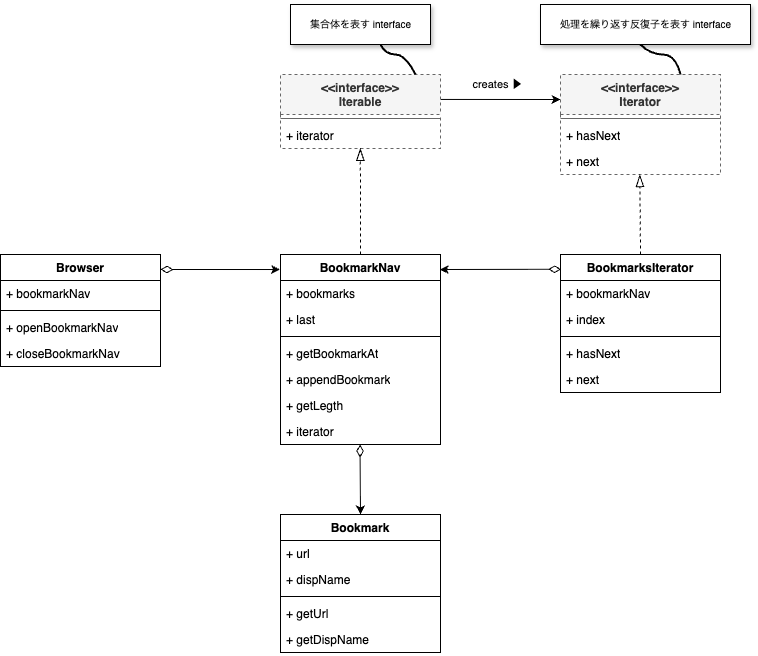

The diagram above was exported from draw.io. Its source (the exported page's mxGraphModel, read from the mxfile embedded in the PNG):
<mxGraphModel dx="715" dy="321" grid="1" gridSize="10" guides="1" tooltips="1" connect="1" arrows="1" fold="1" page="1" pageScale="1" pageWidth="1654" pageHeight="1169" background="#ffffff" math="0" shadow="0">
  <root>
    <mxCell id="0" />
    <mxCell id="1" value="UML" style="" parent="0" />
    <mxCell id="2" value="&amp;lt;&amp;lt;interface&amp;gt;&amp;gt;&lt;div&gt;Iterable&lt;/div&gt;" style="swimlane;fontStyle=1;align=center;verticalAlign=top;childLayout=stackLayout;horizontal=1;startSize=40;horizontalStack=0;resizeParent=1;resizeParentMax=0;resizeLast=0;collapsible=1;marginBottom=0;whiteSpace=wrap;html=1;fillColor=#f5f5f5;fontColor=#333333;strokeColor=#666666;dashed=1;" parent="1" vertex="1">
      <mxGeometry x="400" y="160" width="160" height="74" as="geometry" />
    </mxCell>
    <mxCell id="4" value="" style="line;strokeWidth=1;fillColor=none;align=left;verticalAlign=middle;spacingTop=-1;spacingLeft=3;spacingRight=3;rotatable=0;labelPosition=right;points=[];portConstraint=eastwest;strokeColor=inherit;" parent="2" vertex="1">
      <mxGeometry y="40" width="160" height="8" as="geometry" />
    </mxCell>
    <mxCell id="5" value="+ iterator" style="text;strokeColor=none;fillColor=none;align=left;verticalAlign=top;spacingLeft=4;spacingRight=4;overflow=hidden;rotatable=0;points=[[0,0.5],[1,0.5]];portConstraint=eastwest;whiteSpace=wrap;html=1;" parent="2" vertex="1">
      <mxGeometry y="48" width="160" height="26" as="geometry" />
    </mxCell>
    <mxCell id="6" value="&amp;lt;&amp;lt;interface&amp;gt;&amp;gt;&lt;div&gt;Iterator&lt;/div&gt;" style="swimlane;fontStyle=1;align=center;verticalAlign=top;childLayout=stackLayout;horizontal=1;startSize=40;horizontalStack=0;resizeParent=1;resizeParentMax=0;resizeLast=0;collapsible=1;marginBottom=0;whiteSpace=wrap;html=1;fillColor=#f5f5f5;fontColor=#333333;strokeColor=#666666;dashed=1;" parent="1" vertex="1">
      <mxGeometry x="680" y="160" width="160" height="100" as="geometry" />
    </mxCell>
    <mxCell id="7" value="" style="line;strokeWidth=1;fillColor=none;align=left;verticalAlign=middle;spacingTop=-1;spacingLeft=3;spacingRight=3;rotatable=0;labelPosition=right;points=[];portConstraint=eastwest;strokeColor=inherit;" parent="6" vertex="1">
      <mxGeometry y="40" width="160" height="8" as="geometry" />
    </mxCell>
    <mxCell id="8" value="+ hasNext" style="text;strokeColor=none;fillColor=none;align=left;verticalAlign=top;spacingLeft=4;spacingRight=4;overflow=hidden;rotatable=0;points=[[0,0.5],[1,0.5]];portConstraint=eastwest;whiteSpace=wrap;html=1;" parent="6" vertex="1">
      <mxGeometry y="48" width="160" height="26" as="geometry" />
    </mxCell>
    <mxCell id="9" value="+ next" style="text;strokeColor=none;fillColor=none;align=left;verticalAlign=top;spacingLeft=4;spacingRight=4;overflow=hidden;rotatable=0;points=[[0,0.5],[1,0.5]];portConstraint=eastwest;whiteSpace=wrap;html=1;" parent="6" vertex="1">
      <mxGeometry y="74" width="160" height="26" as="geometry" />
    </mxCell>
    <mxCell id="27" value="BookmarkNav" style="swimlane;fontStyle=1;align=center;verticalAlign=top;childLayout=stackLayout;horizontal=1;startSize=26;horizontalStack=0;resizeParent=1;resizeParentMax=0;resizeLast=0;collapsible=1;marginBottom=0;whiteSpace=wrap;html=1;" parent="1" vertex="1">
      <mxGeometry x="400" y="340" width="160" height="190" as="geometry" />
    </mxCell>
    <mxCell id="28" value="+ bookmarks" style="text;strokeColor=none;fillColor=none;align=left;verticalAlign=top;spacingLeft=4;spacingRight=4;overflow=hidden;rotatable=0;points=[[0,0.5],[1,0.5]];portConstraint=eastwest;whiteSpace=wrap;html=1;" parent="27" vertex="1">
      <mxGeometry y="26" width="160" height="26" as="geometry" />
    </mxCell>
    <mxCell id="29" value="+ last" style="text;strokeColor=none;fillColor=none;align=left;verticalAlign=top;spacingLeft=4;spacingRight=4;overflow=hidden;rotatable=0;points=[[0,0.5],[1,0.5]];portConstraint=eastwest;whiteSpace=wrap;html=1;" parent="27" vertex="1">
      <mxGeometry y="52" width="160" height="26" as="geometry" />
    </mxCell>
    <mxCell id="30" value="" style="line;strokeWidth=1;fillColor=none;align=left;verticalAlign=middle;spacingTop=-1;spacingLeft=3;spacingRight=3;rotatable=0;labelPosition=right;points=[];portConstraint=eastwest;strokeColor=inherit;" parent="27" vertex="1">
      <mxGeometry y="78" width="160" height="8" as="geometry" />
    </mxCell>
    <mxCell id="31" value="+ getBookmarkAt" style="text;strokeColor=none;fillColor=none;align=left;verticalAlign=top;spacingLeft=4;spacingRight=4;overflow=hidden;rotatable=0;points=[[0,0.5],[1,0.5]];portConstraint=eastwest;whiteSpace=wrap;html=1;" parent="27" vertex="1">
      <mxGeometry y="86" width="160" height="26" as="geometry" />
    </mxCell>
    <mxCell id="32" value="+ appendBookmark" style="text;strokeColor=none;fillColor=none;align=left;verticalAlign=top;spacingLeft=4;spacingRight=4;overflow=hidden;rotatable=0;points=[[0,0.5],[1,0.5]];portConstraint=eastwest;whiteSpace=wrap;html=1;" parent="27" vertex="1">
      <mxGeometry y="112" width="160" height="26" as="geometry" />
    </mxCell>
    <mxCell id="33" value="+ getLegth" style="text;strokeColor=none;fillColor=none;align=left;verticalAlign=top;spacingLeft=4;spacingRight=4;overflow=hidden;rotatable=0;points=[[0,0.5],[1,0.5]];portConstraint=eastwest;whiteSpace=wrap;html=1;" parent="27" vertex="1">
      <mxGeometry y="138" width="160" height="26" as="geometry" />
    </mxCell>
    <mxCell id="34" value="+ iterator" style="text;strokeColor=none;fillColor=none;align=left;verticalAlign=top;spacingLeft=4;spacingRight=4;overflow=hidden;rotatable=0;points=[[0,0.5],[1,0.5]];portConstraint=eastwest;whiteSpace=wrap;html=1;" parent="27" vertex="1">
      <mxGeometry y="164" width="160" height="26" as="geometry" />
    </mxCell>
    <mxCell id="35" value="BookmarksIterator" style="swimlane;fontStyle=1;align=center;verticalAlign=top;childLayout=stackLayout;horizontal=1;startSize=26;horizontalStack=0;resizeParent=1;resizeParentMax=0;resizeLast=0;collapsible=1;marginBottom=0;whiteSpace=wrap;html=1;" parent="1" vertex="1">
      <mxGeometry x="680" y="340" width="160" height="138" as="geometry" />
    </mxCell>
    <mxCell id="36" value="+ bookmarkNav" style="text;strokeColor=none;fillColor=none;align=left;verticalAlign=top;spacingLeft=4;spacingRight=4;overflow=hidden;rotatable=0;points=[[0,0.5],[1,0.5]];portConstraint=eastwest;whiteSpace=wrap;html=1;" parent="35" vertex="1">
      <mxGeometry y="26" width="160" height="26" as="geometry" />
    </mxCell>
    <mxCell id="37" value="+ index" style="text;strokeColor=none;fillColor=none;align=left;verticalAlign=top;spacingLeft=4;spacingRight=4;overflow=hidden;rotatable=0;points=[[0,0.5],[1,0.5]];portConstraint=eastwest;whiteSpace=wrap;html=1;" parent="35" vertex="1">
      <mxGeometry y="52" width="160" height="26" as="geometry" />
    </mxCell>
    <mxCell id="38" value="" style="line;strokeWidth=1;fillColor=none;align=left;verticalAlign=middle;spacingTop=-1;spacingLeft=3;spacingRight=3;rotatable=0;labelPosition=right;points=[];portConstraint=eastwest;strokeColor=inherit;" parent="35" vertex="1">
      <mxGeometry y="78" width="160" height="8" as="geometry" />
    </mxCell>
    <mxCell id="39" value="+ hasNext" style="text;strokeColor=none;fillColor=none;align=left;verticalAlign=top;spacingLeft=4;spacingRight=4;overflow=hidden;rotatable=0;points=[[0,0.5],[1,0.5]];portConstraint=eastwest;whiteSpace=wrap;html=1;" parent="35" vertex="1">
      <mxGeometry y="86" width="160" height="26" as="geometry" />
    </mxCell>
    <mxCell id="40" value="+ next" style="text;strokeColor=none;fillColor=none;align=left;verticalAlign=top;spacingLeft=4;spacingRight=4;overflow=hidden;rotatable=0;points=[[0,0.5],[1,0.5]];portConstraint=eastwest;whiteSpace=wrap;html=1;" parent="35" vertex="1">
      <mxGeometry y="112" width="160" height="26" as="geometry" />
    </mxCell>
    <mxCell id="47" value="Bookmark" style="swimlane;fontStyle=1;align=center;verticalAlign=top;childLayout=stackLayout;horizontal=1;startSize=26;horizontalStack=0;resizeParent=1;resizeParentMax=0;resizeLast=0;collapsible=1;marginBottom=0;whiteSpace=wrap;html=1;" parent="1" vertex="1">
      <mxGeometry x="400" y="600" width="160" height="138" as="geometry" />
    </mxCell>
    <mxCell id="48" value="+ url" style="text;strokeColor=none;fillColor=none;align=left;verticalAlign=top;spacingLeft=4;spacingRight=4;overflow=hidden;rotatable=0;points=[[0,0.5],[1,0.5]];portConstraint=eastwest;whiteSpace=wrap;html=1;" parent="47" vertex="1">
      <mxGeometry y="26" width="160" height="26" as="geometry" />
    </mxCell>
    <mxCell id="49" value="+ dispName" style="text;strokeColor=none;fillColor=none;align=left;verticalAlign=top;spacingLeft=4;spacingRight=4;overflow=hidden;rotatable=0;points=[[0,0.5],[1,0.5]];portConstraint=eastwest;whiteSpace=wrap;html=1;" parent="47" vertex="1">
      <mxGeometry y="52" width="160" height="26" as="geometry" />
    </mxCell>
    <mxCell id="50" value="" style="line;strokeWidth=1;fillColor=none;align=left;verticalAlign=middle;spacingTop=-1;spacingLeft=3;spacingRight=3;rotatable=0;labelPosition=right;points=[];portConstraint=eastwest;strokeColor=inherit;" parent="47" vertex="1">
      <mxGeometry y="78" width="160" height="8" as="geometry" />
    </mxCell>
    <mxCell id="53" value="+ getUrl" style="text;strokeColor=none;fillColor=none;align=left;verticalAlign=top;spacingLeft=4;spacingRight=4;overflow=hidden;rotatable=0;points=[[0,0.5],[1,0.5]];portConstraint=eastwest;whiteSpace=wrap;html=1;" parent="47" vertex="1">
      <mxGeometry y="86" width="160" height="26" as="geometry" />
    </mxCell>
    <mxCell id="54" value="+ getDispName" style="text;strokeColor=none;fillColor=none;align=left;verticalAlign=top;spacingLeft=4;spacingRight=4;overflow=hidden;rotatable=0;points=[[0,0.5],[1,0.5]];portConstraint=eastwest;whiteSpace=wrap;html=1;" parent="47" vertex="1">
      <mxGeometry y="112" width="160" height="26" as="geometry" />
    </mxCell>
    <mxCell id="55" value="" style="endArrow=classic;html=1;exitX=1.002;exitY=0.337;exitDx=0;exitDy=0;entryX=0;entryY=0.25;entryDx=0;entryDy=0;exitPerimeter=0;" parent="1" source="2" target="6" edge="1">
      <mxGeometry width="50" height="50" relative="1" as="geometry">
        <mxPoint x="460" y="440" as="sourcePoint" />
        <mxPoint x="510" y="390" as="targetPoint" />
      </mxGeometry>
    </mxCell>
    <mxCell id="56" value="creates ▶" style="edgeLabel;html=1;align=center;verticalAlign=middle;resizable=0;points=[];" parent="55" vertex="1" connectable="0">
      <mxGeometry x="-0.055" y="1" relative="1" as="geometry">
        <mxPoint y="-14" as="offset" />
      </mxGeometry>
    </mxCell>
    <mxCell id="57" value="" style="endArrow=blockThin;html=1;exitX=0.5;exitY=0;exitDx=0;exitDy=0;entryX=0.499;entryY=0.995;entryDx=0;entryDy=0;entryPerimeter=0;endFill=0;jumpSize=6;endSize=10;dashed=1;" parent="1" source="27" target="5" edge="1">
      <mxGeometry width="50" height="50" relative="1" as="geometry">
        <mxPoint x="510" y="260" as="sourcePoint" />
        <mxPoint x="560" y="210" as="targetPoint" />
      </mxGeometry>
    </mxCell>
    <mxCell id="58" value="" style="endArrow=blockThin;html=1;exitX=0.5;exitY=0;exitDx=0;exitDy=0;entryX=0.496;entryY=1.001;entryDx=0;entryDy=0;entryPerimeter=0;endFill=0;jumpSize=6;endSize=10;dashed=1;" parent="1" source="35" target="9" edge="1">
      <mxGeometry width="50" height="50" relative="1" as="geometry">
        <mxPoint x="740" y="386" as="sourcePoint" />
        <mxPoint x="740" y="280" as="targetPoint" />
      </mxGeometry>
    </mxCell>
    <mxCell id="59" value="" style="endArrow=classic;html=1;exitX=0.004;exitY=0.107;exitDx=0;exitDy=0;exitPerimeter=0;entryX=0.996;entryY=0.079;entryDx=0;entryDy=0;entryPerimeter=0;startArrow=diamondThin;startFill=0;startSize=10;" parent="1" source="35" target="27" edge="1">
      <mxGeometry width="50" height="50" relative="1" as="geometry">
        <mxPoint x="330" y="340" as="sourcePoint" />
        <mxPoint x="380" y="290" as="targetPoint" />
      </mxGeometry>
    </mxCell>
    <mxCell id="60" value="" style="endArrow=classic;html=1;exitX=1;exitY=0.25;exitDx=0;exitDy=0;entryX=-0.003;entryY=0.079;entryDx=0;entryDy=0;entryPerimeter=0;startArrow=diamondThin;startFill=0;startSize=10;" parent="1" target="27" edge="1">
      <mxGeometry width="50" height="50" relative="1" as="geometry">
        <mxPoint x="280" y="355" as="sourcePoint" />
        <mxPoint x="569" y="365" as="targetPoint" />
      </mxGeometry>
    </mxCell>
    <mxCell id="61" value="" style="endArrow=classic;html=1;exitX=0.497;exitY=1.001;exitDx=0;exitDy=0;exitPerimeter=0;entryX=0.5;entryY=0;entryDx=0;entryDy=0;startArrow=diamondThin;startFill=0;startSize=10;" parent="1" source="34" target="47" edge="1">
      <mxGeometry width="50" height="50" relative="1" as="geometry">
        <mxPoint x="691" y="365" as="sourcePoint" />
        <mxPoint x="569" y="365" as="targetPoint" />
      </mxGeometry>
    </mxCell>
    <mxCell id="63" value="Browser" style="swimlane;fontStyle=1;align=center;verticalAlign=top;childLayout=stackLayout;horizontal=1;startSize=26;horizontalStack=0;resizeParent=1;resizeParentMax=0;resizeLast=0;collapsible=1;marginBottom=0;whiteSpace=wrap;html=1;" vertex="1" parent="1">
      <mxGeometry x="120" y="340" width="160" height="112" as="geometry" />
    </mxCell>
    <mxCell id="64" value="+ bookmarkNav" style="text;strokeColor=none;fillColor=none;align=left;verticalAlign=top;spacingLeft=4;spacingRight=4;overflow=hidden;rotatable=0;points=[[0,0.5],[1,0.5]];portConstraint=eastwest;whiteSpace=wrap;html=1;" vertex="1" parent="63">
      <mxGeometry y="26" width="160" height="26" as="geometry" />
    </mxCell>
    <mxCell id="66" value="" style="line;strokeWidth=1;fillColor=none;align=left;verticalAlign=middle;spacingTop=-1;spacingLeft=3;spacingRight=3;rotatable=0;labelPosition=right;points=[];portConstraint=eastwest;strokeColor=inherit;" vertex="1" parent="63">
      <mxGeometry y="52" width="160" height="8" as="geometry" />
    </mxCell>
    <mxCell id="67" value="+ openBookmarkNav" style="text;strokeColor=none;fillColor=none;align=left;verticalAlign=top;spacingLeft=4;spacingRight=4;overflow=hidden;rotatable=0;points=[[0,0.5],[1,0.5]];portConstraint=eastwest;whiteSpace=wrap;html=1;" vertex="1" parent="63">
      <mxGeometry y="60" width="160" height="26" as="geometry" />
    </mxCell>
    <mxCell id="68" value="+ closeBookmarkNav" style="text;strokeColor=none;fillColor=none;align=left;verticalAlign=top;spacingLeft=4;spacingRight=4;overflow=hidden;rotatable=0;points=[[0,0.5],[1,0.5]];portConstraint=eastwest;whiteSpace=wrap;html=1;" vertex="1" parent="63">
      <mxGeometry y="86" width="160" height="26" as="geometry" />
    </mxCell>
    <mxCell id="10" value="Comment" style="locked=1;" parent="0" />
    <mxCell id="13" value="" style="group" parent="10" vertex="1" connectable="0">
      <mxGeometry x="410" y="90" width="140" height="40" as="geometry" />
    </mxCell>
    <mxCell id="11" value="" style="rounded=0;whiteSpace=wrap;html=1;shadow=1;" parent="13" vertex="1">
      <mxGeometry width="140" height="40" as="geometry" />
    </mxCell>
    <mxCell id="12" value="&lt;font style=&quot;font-size: 10px;&quot;&gt;集合体を表す interface&lt;/font&gt;" style="text;html=1;align=center;verticalAlign=middle;resizable=0;points=[];autosize=1;strokeColor=none;fillColor=none;" parent="13" vertex="1">
      <mxGeometry x="10" y="5" width="120" height="30" as="geometry" />
    </mxCell>
    <mxCell id="14" value="" style="endArrow=none;html=1;entryX=0.75;entryY=1;entryDx=0;entryDy=0;rounded=0;curved=1;strokeWidth=2;" parent="10" edge="1">
      <mxGeometry width="50" height="50" relative="1" as="geometry">
        <mxPoint x="535" y="160" as="sourcePoint" />
        <mxPoint x="500" y="130" as="targetPoint" />
        <Array as="points">
          <mxPoint x="525" y="140" />
          <mxPoint x="505" y="140" />
        </Array>
      </mxGeometry>
    </mxCell>
    <mxCell id="15" value="" style="group" parent="10" vertex="1" connectable="0">
      <mxGeometry x="660" y="90" width="210" height="40" as="geometry" />
    </mxCell>
    <mxCell id="16" value="" style="rounded=0;whiteSpace=wrap;html=1;shadow=1;" parent="15" vertex="1">
      <mxGeometry width="210" height="40" as="geometry" />
    </mxCell>
    <mxCell id="17" value="&lt;span style=&quot;font-size: 10px;&quot;&gt;処理を繰り返す反復子を表す interface&lt;/span&gt;" style="text;html=1;align=center;verticalAlign=middle;resizable=0;points=[];autosize=1;strokeColor=none;fillColor=none;" parent="15" vertex="1">
      <mxGeometry x="10" y="5" width="190" height="30" as="geometry" />
    </mxCell>
    <mxCell id="18" value="" style="endArrow=none;html=1;entryX=0.595;entryY=1.004;entryDx=0;entryDy=0;rounded=0;curved=1;strokeWidth=2;entryPerimeter=0;" parent="10" edge="1">
      <mxGeometry width="50" height="50" relative="1" as="geometry">
        <mxPoint x="800.05" y="160" as="sourcePoint" />
        <mxPoint x="760" y="130.15999999999997" as="targetPoint" />
        <Array as="points">
          <mxPoint x="795.05" y="140" />
          <mxPoint x="770.05" y="140" />
        </Array>
      </mxGeometry>
    </mxCell>
  </root>
</mxGraphModel>